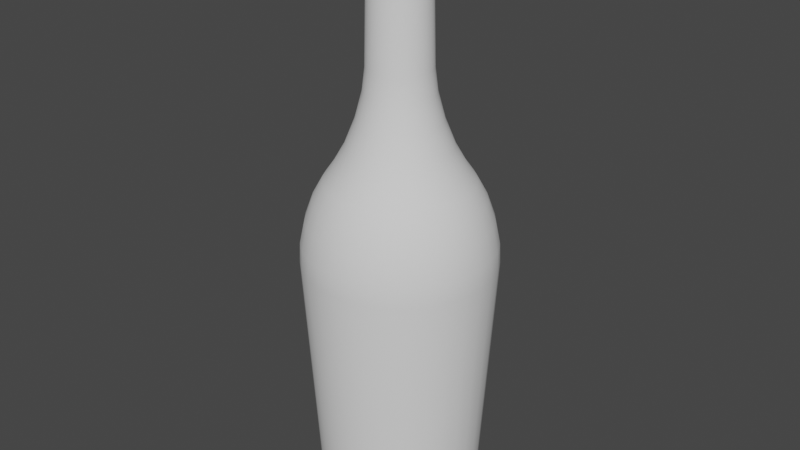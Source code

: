 # Source: glass_bottle.blend  (saved by Blender 3.0.42; exported with 4.5.12 LTS)
import bpy
from mathutils import Matrix  # noqa: F401  (used for matrix-valued properties, if any)

bpy.ops.wm.read_factory_settings(use_empty=True)
scene = bpy.context.scene
scene.name = 'Scene'

# ---- collections
col_collection = bpy.data.collections.new('Collection'); scene.collection.children.link(col_collection)

# ---- node groups
ng_auto_smooth = bpy.data.node_groups.new('Auto Smooth', 'GeometryNodeTree')
_s = ng_auto_smooth.interface.new_socket(name='Geometry', in_out='OUTPUT', socket_type='NodeSocketGeometry')
_s = ng_auto_smooth.interface.new_socket(name='Geometry', in_out='INPUT', socket_type='NodeSocketGeometry')
_s = ng_auto_smooth.interface.new_socket(name='Angle', in_out='INPUT', socket_type='NodeSocketFloat')
_s.subtype = 'ANGLE'
_s.min_value = 0.0
_s.max_value = 3.142
ng_auto_smooth.is_modifier = True
_N = ng_auto_smooth.nodes; _L = ng_auto_smooth.links
n0 = _N.new('NodeGroupOutput'); n0.name = 'Group Output'; n0.location = (480, -100)
n1 = _N.new('NodeGroupInput'); n1.name = 'Group Input'; n1.location = (-420, -300)
n2 = _N.new('NodeGroupInput'); n2.name = 'Group Input.001'; n2.location = (-60, -100)
n3 = _N.new('GeometryNodeSetShadeSmooth'); n3.name = 'Set Shade Smooth'; n3.location = (120, -100)
n3.domain = 'EDGE'
n4 = _N.new('GeometryNodeSetShadeSmooth'); n4.name = 'Set Shade Smooth.001'; n4.location = (300, -100)
n5 = _N.new('GeometryNodeInputMeshEdgeAngle'); n5.name = 'Edge Angle'; n5.location = (-420, -220)
n6 = _N.new('GeometryNodeInputEdgeSmooth'); n6.name = 'Is Edge Smooth'; n6.location = (-60, -160)
n7 = _N.new('GeometryNodeInputShadeSmooth'); n7.name = 'Is Face Smooth'; n7.location = (-240, -340)
n8 = _N.new('FunctionNodeBooleanMath'); n8.name = 'Boolean Math'; n8.location = (-60, -220)
n9 = _N.new('FunctionNodeCompare'); n9.name = 'Compare'; n9.location = (-240, -180)
n9.operation = 'LESS_EQUAL'
_L.new(n5.outputs[0], n9.inputs[0])
_L.new(n4.outputs[0], n0.inputs[0])
_L.new(n1.outputs[1], n9.inputs[1])
_L.new(n9.outputs[0], n8.inputs[0])
_L.new(n7.outputs[0], n8.inputs[1])
_L.new(n2.outputs[0], n3.inputs[0])
_L.new(n6.outputs[0], n3.inputs[1])
_L.new(n3.outputs[0], n4.inputs[0])
_L.new(n8.outputs[0], n3.inputs[2])
n0.is_active_output = True

# ---- world
world_world = bpy.data.worlds.new('World'); scene.world = world_world
world_world.use_nodes = True; world_world.node_tree.nodes.clear()
_N = world_world.node_tree.nodes; _L = world_world.node_tree.links
n0 = _N.new('ShaderNodeOutputWorld'); n0.name = 'World Output'; n0.location = (300, 300)
n1 = _N.new('ShaderNodeBackground'); n1.name = 'Background'; n1.location = (10, 300)
n1.inputs[0].default_value = (0.05088, 0.05088, 0.05088, 1.0)
_L.new(n1.outputs[0], n0.inputs[0])
n0.is_active_output = True
world_world.color = (0.05088, 0.05088, 0.05088)
world_world.use_sun_shadow = False
world_world.sun_shadow_jitter_overblur = 0.0

# ---- meshes
me_cylinder_001 = bpy.data.meshes.new('Cylinder.001')
me_cylinder_001.from_pydata([(2.825, 0.445, -0.3466), (2.825, -0.1941, 6.69), (3.02, 0.4258, -0.3466), (2.895, -0.201, 6.69), (3.207, 0.3689, -0.3466), (2.963, -0.2216, 6.69), (3.38, 0.2765, -0.3466), (3.025, -0.2549, 6.69), (3.532, 0.1521, -0.3466), (3.08, -0.2998, 6.69), (3.656, 0.000575, -0.3466), (3.125, -0.3545, 6.69), (3.748, -0.1723, -0.3466), (3.158, -0.4169, 6.69), (3.805, -0.3599, -0.3466), (3.179, -0.4846, 6.69), (3.825, -0.555, -0.3466), (3.185, -0.555, 6.69), (3.805, -0.7501, -0.3466), (3.179, -0.6254, 6.69), (3.748, -0.9377, -0.3466), (3.158, -0.6931, 6.69), (3.656, -1.111, -0.3466), (3.125, -0.7555, 6.69), (3.532, -1.262, -0.3466), (3.08, -0.8102, 6.69), (3.38, -1.386, -0.3466), (3.025, -0.8551, 6.69), (3.207, -1.479, -0.3466), (2.963, -0.8884, 6.69), (3.02, -1.536, -0.3466), (2.895, -0.909, 6.69), (2.825, -1.555, -0.3466), (2.825, -0.9159, 6.69), (2.63, -1.536, -0.3466), (2.754, -0.909, 6.69), (2.442, -1.479, -0.3466), (2.686, -0.8884, 6.69), (2.269, -1.386, -0.3466), (2.624, -0.8551, 6.69), (2.117, -1.262, -0.3466), (2.569, -0.8102, 6.69), (1.993, -1.111, -0.3466), (2.525, -0.7555, 6.69), (1.901, -0.9377, -0.3466), (2.491, -0.6931, 6.69), (1.844, -0.7501, -0.3466), (2.471, -0.6254, 6.69), (1.825, -0.555, -0.3466), (2.464, -0.555, 6.69), (1.844, -0.3599, -0.3466), (2.471, -0.4846, 6.69), (1.901, -0.1723, -0.3466), (2.491, -0.4169, 6.69), (1.993, 0.0005748, -0.3466), (2.525, -0.3545, 6.69), (2.117, 0.1521, -0.3466), (2.569, -0.2998, 6.69), (2.269, 0.2765, -0.3466), (2.624, -0.2549, 6.69), (2.442, 0.3689, -0.3466), (2.686, -0.2216, 6.69), (2.63, 0.4258, -0.3466), (2.754, -0.201, 6.69), (2.825, -0.09615, 6.831), (2.914, -0.105, 6.831), (3.0, -0.1311, 6.831), (3.08, -0.1735, 6.831), (3.149, -0.2305, 6.831), (3.206, -0.3001, 6.831), (3.249, -0.3794, 6.831), (3.275, -0.4655, 6.831), (3.283, -0.555, 6.831), (3.275, -0.6445, 6.831), (3.249, -0.7306, 6.831), (3.206, -0.8099, 6.831), (3.149, -0.8795, 6.831), (3.08, -0.9365, 6.831), (3.0, -0.9789, 6.831), (2.914, -1.005, 6.831), (2.825, -1.014, 6.831), (2.735, -1.005, 6.831), (2.649, -0.9789, 6.831), (2.57, -0.9365, 6.831), (2.5, -0.8795, 6.831), (2.443, -0.8099, 6.831), (2.401, -0.7306, 6.831), (2.375, -0.6445, 6.831), (2.366, -0.555, 6.831), (2.375, -0.4655, 6.831), (2.401, -0.3794, 6.831), (2.443, -0.3001, 6.831), (2.5, -0.2305, 6.831), (2.57, -0.1735, 6.831), (2.649, -0.1311, 6.831), (2.735, -0.105, 6.831), (2.825, -0.09615, 6.968), (2.914, -0.105, 6.968), (3.0, -0.1311, 6.968), (3.08, -0.1735, 6.968), (3.149, -0.2305, 6.968), (3.206, -0.3001, 6.968), (3.249, -0.3794, 6.968), (3.275, -0.4655, 6.968), (3.283, -0.555, 6.968), (3.275, -0.6445, 6.968), (3.249, -0.7306, 6.968), (3.206, -0.8099, 6.968), (3.149, -0.8795, 6.968), (3.08, -0.9365, 6.968), (3.0, -0.9789, 6.968), (2.914, -1.005, 6.968), (2.825, -1.014, 6.968), (2.735, -1.005, 6.968), (2.649, -0.9789, 6.968), (2.57, -0.9365, 6.968), (2.5, -0.8795, 6.968), (2.443, -0.8099, 6.968), (2.401, -0.7306, 6.968), (2.375, -0.6445, 6.968), (2.366, -0.555, 6.968), (2.375, -0.4655, 6.968), (2.401, -0.3794, 6.968), (2.443, -0.3001, 6.968), (2.5, -0.2305, 6.968), (2.57, -0.1735, 6.968), (2.649, -0.1311, 6.968), (2.735, -0.105, 6.968), (2.883, -0.2597, 6.708), (2.825, -0.2539, 6.708), (2.94, -0.2768, 6.708), (2.992, -0.3046, 6.708), (3.038, -0.3421, 6.708), (3.075, -0.3877, 6.708), (3.103, -0.4398, 6.708), (3.12, -0.4963, 6.708), (3.126, -0.555, 6.708), (3.12, -0.6137, 6.708), (3.103, -0.6702, 6.708), (3.075, -0.7223, 6.708), (3.038, -0.7679, 6.708), (2.992, -0.8054, 6.708), (2.94, -0.8332, 6.708), (2.883, -0.8503, 6.708), (2.825, -0.8561, 6.708), (2.766, -0.8503, 6.708), (2.709, -0.8332, 6.708), (2.657, -0.8054, 6.708), (2.612, -0.7679, 6.708), (2.574, -0.7223, 6.708), (2.546, -0.6702, 6.708), (2.529, -0.6137, 6.708), (2.523, -0.555, 6.708), (2.529, -0.4963, 6.708), (2.546, -0.4398, 6.708), (2.574, -0.3877, 6.708), (2.612, -0.3421, 6.708), (2.657, -0.3046, 6.708), (2.709, -0.2768, 6.708), (2.766, -0.2597, 6.708), (2.902, -0.1636, 6.849), (2.825, -0.1559, 6.849), (2.977, -0.1863, 6.849), (3.046, -0.2232, 6.849), (3.107, -0.2728, 6.849), (3.156, -0.3333, 6.849), (3.193, -0.4023, 6.849), (3.216, -0.4771, 6.849), (3.224, -0.555, 6.849), (3.216, -0.6328, 6.849), (3.193, -0.7077, 6.849), (3.156, -0.7767, 6.849), (3.107, -0.8372, 6.849), (3.046, -0.8868, 6.849), (2.977, -0.9237, 6.849), (2.902, -0.9464, 6.849), (2.825, -0.9541, 6.849), (2.747, -0.9464, 6.849), (2.672, -0.9237, 6.849), (2.603, -0.8868, 6.849), (2.542, -0.8372, 6.849), (2.493, -0.7767, 6.849), (2.456, -0.7077, 6.849), (2.433, -0.6328, 6.849), (2.426, -0.555, 6.849), (2.433, -0.4771, 6.849), (2.456, -0.4023, 6.849), (2.493, -0.3333, 6.849), (2.542, -0.2728, 6.849), (2.603, -0.2232, 6.849), (2.672, -0.1863, 6.849), (2.747, -0.1636, 6.849), (2.902, -0.1663, 6.968), (2.825, -0.1587, 6.968), (2.976, -0.1889, 6.968), (3.045, -0.2255, 6.968), (3.105, -0.2748, 6.968), (3.154, -0.3348, 6.968), (3.191, -0.4033, 6.968), (3.213, -0.4777, 6.968), (3.221, -0.555, 6.968), (3.213, -0.6323, 6.968), (3.191, -0.7067, 6.968), (3.154, -0.7752, 6.968), (3.105, -0.8352, 6.968), (3.045, -0.8845, 6.968), (2.976, -0.9211, 6.968), (2.902, -0.9437, 6.968), (2.825, -0.9513, 6.968), (2.747, -0.9437, 6.968), (2.673, -0.9211, 6.968), (2.604, -0.8845, 6.968), (2.544, -0.8352, 6.968), (2.495, -0.7752, 6.968), (2.458, -0.7067, 6.968), (2.436, -0.6323, 6.968), (2.428, -0.555, 6.968), (2.436, -0.4777, 6.968), (2.458, -0.4033, 6.968), (2.495, -0.3348, 6.968), (2.544, -0.2748, 6.968), (2.604, -0.2255, 6.968), (2.673, -0.1889, 6.968), (2.747, -0.1663, 6.968), (2.825, 0.6392, 2.876), (2.825, 0.3475, 3.912), (2.825, 0.6275, 3.129), (2.825, 0.568, 3.415), (2.825, 0.4696, 3.69), (3.001, 0.3302, 3.912), (3.058, 0.6163, 2.876), (3.024, 0.45, 3.69), (3.044, 0.5464, 3.415), (3.055, 0.6048, 3.129), (3.17, 0.2788, 3.912), (3.282, 0.5483, 2.876), (3.217, 0.3917, 3.69), (3.254, 0.4825, 3.415), (3.277, 0.5375, 3.129), (3.326, 0.1954, 3.912), (3.488, 0.4379, 2.876), (3.394, 0.297, 3.69), (3.448, 0.3787, 3.415), (3.482, 0.4282, 3.129), (3.463, 0.08319, 3.912), (3.669, 0.2894, 2.876), (3.549, 0.1695, 3.69), (3.619, 0.2391, 3.415), (3.661, 0.2812, 3.129), (3.575, -0.05358, 3.912), (3.818, 0.1085, 2.876), (3.677, 0.01427, 3.69), (3.758, 0.06888, 3.415), (3.808, 0.102, 3.129), (3.658, -0.2096, 3.912), (3.928, -0.09799, 2.876), (3.771, -0.1629, 3.69), (3.862, -0.1253, 3.415), (3.917, -0.1025, 3.129), (3.71, -0.3789, 3.912), (3.996, -0.322, 2.876), (3.83, -0.3551, 3.69), (3.926, -0.3359, 3.415), (3.984, -0.3243, 3.129), (3.727, -0.555, 3.912), (4.019, -0.555, 2.876), (3.849, -0.555, 3.69), (3.948, -0.555, 3.415), (4.007, -0.555, 3.129), (3.71, -0.7311, 3.912), (3.996, -0.788, 2.876), (3.83, -0.7549, 3.69), (3.926, -0.7741, 3.415), (3.984, -0.7857, 3.129), (3.658, -0.9004, 3.912), (3.928, -1.012, 2.876), (3.771, -0.9471, 3.69), (3.862, -0.9847, 3.415), (3.917, -1.008, 3.129), (3.575, -1.056, 3.912), (3.818, -1.218, 2.876), (3.677, -1.124, 3.69), (3.758, -1.179, 3.415), (3.808, -1.212, 3.129), (3.463, -1.193, 3.912), (3.669, -1.399, 2.876), (3.549, -1.28, 3.69), (3.619, -1.349, 3.415), (3.661, -1.391, 3.129), (3.326, -1.305, 3.912), (3.488, -1.548, 2.876), (3.394, -1.407, 3.69), (3.448, -1.489, 3.415), (3.482, -1.538, 3.129), (3.17, -1.389, 3.912), (3.282, -1.658, 2.876), (3.217, -1.502, 3.69), (3.254, -1.592, 3.415), (3.277, -1.647, 3.129), (3.001, -1.44, 3.912), (3.058, -1.726, 2.876), (3.024, -1.56, 3.69), (3.044, -1.656, 3.415), (3.055, -1.715, 3.129), (2.825, -1.458, 3.912), (2.825, -1.749, 2.876), (2.825, -1.58, 3.69), (2.825, -1.678, 3.415), (2.825, -1.737, 3.129), (2.649, -1.44, 3.912), (2.592, -1.726, 2.876), (2.625, -1.56, 3.69), (2.606, -1.656, 3.415), (2.594, -1.715, 3.129), (2.479, -1.389, 3.912), (2.368, -1.658, 2.876), (2.432, -1.502, 3.69), (2.395, -1.592, 3.415), (2.372, -1.647, 3.129), (2.323, -1.305, 3.912), (2.161, -1.548, 2.876), (2.255, -1.407, 3.69), (2.201, -1.489, 3.415), (2.168, -1.538, 3.129), (2.186, -1.193, 3.912), (1.98, -1.399, 2.876), (2.1, -1.28, 3.69), (2.031, -1.349, 3.415), (1.988, -1.391, 3.129), (2.074, -1.056, 3.912), (1.832, -1.218, 2.876), (1.973, -1.124, 3.69), (1.891, -1.179, 3.415), (1.841, -1.212, 3.129), (1.991, -0.9004, 3.912), (1.721, -1.012, 2.876), (1.878, -0.9471, 3.69), (1.787, -0.9847, 3.415), (1.732, -1.008, 3.129), (1.939, -0.7311, 3.912), (1.653, -0.788, 2.876), (1.82, -0.7549, 3.69), (1.723, -0.7741, 3.415), (1.665, -0.7857, 3.129), (1.922, -0.555, 3.912), (1.63, -0.555, 2.876), (1.8, -0.555, 3.69), (1.702, -0.555, 3.415), (1.642, -0.555, 3.129), (1.939, -0.3789, 3.912), (1.653, -0.322, 2.876), (1.82, -0.3551, 3.69), (1.723, -0.3359, 3.415), (1.665, -0.3243, 3.129), (1.991, -0.2096, 3.912), (1.721, -0.09799, 2.876), (1.878, -0.1629, 3.69), (1.787, -0.1253, 3.415), (1.732, -0.1025, 3.129), (2.074, -0.05358, 3.912), (1.832, 0.1085, 2.876), (1.973, 0.01427, 3.69), (1.891, 0.06888, 3.415), (1.841, 0.102, 3.129), (2.186, 0.08319, 3.912), (1.98, 0.2894, 2.876), (2.1, 0.1695, 3.69), (2.031, 0.2391, 3.415), (1.988, 0.2812, 3.129), (2.323, 0.1954, 3.912), (2.161, 0.4379, 2.876), (2.255, 0.297, 3.69), (2.201, 0.3787, 3.415), (2.168, 0.4282, 3.129), (2.479, 0.2788, 3.912), (2.368, 0.5483, 2.876), (2.432, 0.3917, 3.69), (2.395, 0.4825, 3.415), (2.372, 0.5375, 3.129), (2.649, 0.3302, 3.912), (2.592, 0.6163, 2.876), (2.625, 0.45, 3.69), (2.606, 0.5464, 3.415), (2.594, 0.6048, 3.129), (2.825, 0.2273, 4.084), (2.825, -0.162, 5.275), (2.825, 0.08289, 4.34), (2.825, -0.04183, 4.656), (2.825, -0.1278, 4.984), (2.901, -0.1696, 5.275), (2.977, 0.2123, 4.084), (2.908, -0.136, 4.984), (2.925, -0.05169, 4.656), (2.949, 0.07063, 4.34), (2.975, -0.1919, 5.275), (3.124, 0.1678, 4.084), (2.988, -0.1603, 4.984), (3.021, -0.08089, 4.656), (3.069, 0.03433, 4.34), (3.043, -0.2282, 5.275), (3.259, 0.09548, 4.084), (3.062, -0.1998, 4.984), (3.11, -0.1283, 4.656), (3.179, -0.02462, 4.34), (3.102, -0.2771, 5.275), (3.378, -0.001808, 4.084), (3.127, -0.2529, 4.984), (3.187, -0.1921, 4.656), (3.276, -0.1039, 4.34), (3.151, -0.3367, 5.275), (3.475, -0.1204, 4.084), (3.18, -0.3177, 4.984), (3.251, -0.2699, 4.656), (3.355, -0.2006, 4.34), (3.188, -0.4046, 5.275), (3.547, -0.2556, 4.084), (3.219, -0.3915, 4.984), (3.299, -0.3586, 4.656), (3.414, -0.3109, 4.34), (3.21, -0.4783, 5.275), (3.592, -0.4024, 4.084), (3.244, -0.4717, 4.984), (3.328, -0.4549, 4.656), (3.45, -0.4306, 4.34), (3.218, -0.555, 5.275), (3.607, -0.555, 4.084), (3.252, -0.555, 4.984), (3.338, -0.555, 4.656), (3.462, -0.555, 4.34), (3.21, -0.6317, 5.275), (3.592, -0.7076, 4.084), (3.244, -0.6383, 4.984), (3.328, -0.6551, 4.656), (3.45, -0.6794, 4.34), (3.188, -0.7054, 5.275), (3.547, -0.8544, 4.084), (3.219, -0.7185, 4.984), (3.299, -0.7514, 4.656), (3.414, -0.7991, 4.34), (3.151, -0.7733, 5.275), (3.475, -0.9896, 4.084), (3.18, -0.7923, 4.984), (3.251, -0.8401, 4.656), (3.355, -0.9094, 4.34), (3.102, -0.8329, 5.275), (3.378, -1.108, 4.084), (3.127, -0.8571, 4.984), (3.187, -0.9179, 4.656), (3.276, -1.006, 4.34), (3.043, -0.8818, 5.275), (3.259, -1.205, 4.084), (3.062, -0.9102, 4.984), (3.11, -0.9817, 4.656), (3.179, -1.085, 4.34), (2.975, -0.9181, 5.275), (3.124, -1.278, 4.084), (2.988, -0.9497, 4.984), (3.021, -1.029, 4.656), (3.069, -1.144, 4.34), (2.901, -0.9404, 5.275), (2.977, -1.322, 4.084), (2.908, -0.974, 4.984), (2.925, -1.058, 4.656), (2.949, -1.181, 4.34), (2.825, -0.948, 5.275), (2.825, -1.337, 4.084), (2.825, -0.9822, 4.984), (2.825, -1.068, 4.656), (2.825, -1.193, 4.34), (2.748, -0.9404, 5.275), (2.672, -1.322, 4.084), (2.741, -0.974, 4.984), (2.724, -1.058, 4.656), (2.7, -1.181, 4.34), (2.674, -0.9181, 5.275), (2.525, -1.278, 4.084), (2.661, -0.9497, 4.984), (2.628, -1.029, 4.656), (2.58, -1.144, 4.34), (2.606, -0.8818, 5.275), (2.39, -1.205, 4.084), (2.587, -0.9102, 4.984), (2.539, -0.9817, 4.656), (2.47, -1.085, 4.34), (2.547, -0.8329, 5.275), (2.271, -1.108, 4.084), (2.523, -0.8571, 4.984), (2.462, -0.9179, 4.656), (2.374, -1.006, 4.34), (2.498, -0.7733, 5.275), (2.174, -0.9896, 4.084), (2.469, -0.7923, 4.984), (2.398, -0.8401, 4.656), (2.294, -0.9094, 4.34), (2.462, -0.7054, 5.275), (2.102, -0.8544, 4.084), (2.43, -0.7185, 4.984), (2.35, -0.7514, 4.656), (2.235, -0.7991, 4.34), (2.439, -0.6317, 5.275), (2.057, -0.7076, 4.084), (2.406, -0.6383, 4.984), (2.321, -0.6551, 4.656), (2.199, -0.6794, 4.34), (2.432, -0.555, 5.275), (2.042, -0.555, 4.084), (2.397, -0.555, 4.984), (2.311, -0.555, 4.656), (2.187, -0.555, 4.34), (2.439, -0.4783, 5.275), (2.057, -0.4024, 4.084), (2.406, -0.4717, 4.984), (2.321, -0.4549, 4.656), (2.199, -0.4306, 4.34), (2.462, -0.4046, 5.275), (2.102, -0.2556, 4.084), (2.43, -0.3915, 4.984), (2.35, -0.3586, 4.656), (2.235, -0.3109, 4.34), (2.498, -0.3367, 5.275), (2.174, -0.1204, 4.084), (2.469, -0.3177, 4.984), (2.398, -0.2699, 4.656), (2.294, -0.2006, 4.34), (2.547, -0.2771, 5.275), (2.271, -0.001808, 4.084), (2.523, -0.2529, 4.984), (2.462, -0.1921, 4.656), (2.374, -0.1039, 4.34), (2.606, -0.2282, 5.275), (2.39, 0.09548, 4.084), (2.587, -0.1998, 4.984), (2.539, -0.1283, 4.656), (2.47, -0.02462, 4.34), (2.674, -0.1919, 5.275), (2.525, 0.1678, 4.084), (2.661, -0.1603, 4.984), (2.628, -0.08089, 4.656), (2.58, 0.03433, 4.34), (2.748, -0.1696, 5.275), (2.672, 0.2123, 4.084), (2.741, -0.136, 4.984), (2.724, -0.05169, 4.656), (2.7, 0.07063, 4.34)], [], [(225, 229, 390, 384), (229, 234, 395, 390), (234, 239, 400, 395), (239, 244, 405, 400), (244, 249, 410, 405), (249, 254, 415, 410), (254, 259, 420, 415), (259, 264, 425, 420), (264, 269, 430, 425), (269, 274, 435, 430), (274, 279, 440, 435), (279, 284, 445, 440), (284, 289, 450, 445), (289, 294, 455, 450), (294, 299, 460, 455), (299, 304, 465, 460), (304, 309, 470, 465), (309, 314, 475, 470), (314, 319, 480, 475), (319, 324, 485, 480), (324, 329, 490, 485), (329, 334, 495, 490), (334, 339, 500, 495), (339, 344, 505, 500), (344, 349, 510, 505), (349, 354, 515, 510), (354, 359, 520, 515), (359, 364, 525, 520), (364, 369, 530, 525), (369, 374, 535, 530), (17, 72, 71, 15), (374, 379, 540, 535), (379, 225, 384, 540), (0, 62, 60, 58, 56, 54, 52, 50, 48, 46, 44, 42, 40, 38, 36, 34, 32, 30, 28, 26, 24, 22, 20, 18, 16, 14, 12, 10, 8, 6, 4, 2), (389, 394, 5, 3), (534, 539, 63, 61), (529, 534, 61, 59), (524, 529, 59, 57), (519, 524, 57, 55), (514, 519, 55, 53), (509, 514, 53, 51), (504, 509, 51, 49), (499, 504, 49, 47), (494, 499, 47, 45), (489, 494, 45, 43), (484, 489, 43, 41), (479, 484, 41, 39), (474, 479, 39, 37), (469, 474, 37, 35), (464, 469, 35, 33), (459, 464, 33, 31), (454, 459, 31, 29), (449, 454, 29, 27), (444, 449, 27, 25), (439, 444, 25, 23), (434, 439, 23, 21), (429, 434, 21, 19), (424, 429, 19, 17), (419, 424, 17, 15), (414, 419, 15, 13), (409, 414, 13, 11), (404, 409, 11, 9), (399, 404, 9, 7), (394, 399, 7, 5), (62, 0, 224, 380), (2, 4, 235, 230), (60, 62, 380, 375), (58, 60, 375, 370), (56, 58, 370, 365), (54, 56, 365, 360), (52, 54, 360, 355), (50, 52, 355, 350), (48, 50, 350, 345), (46, 48, 345, 340), (44, 46, 340, 335), (42, 44, 335, 330), (40, 42, 330, 325), (38, 40, 325, 320), (36, 38, 320, 315), (34, 36, 315, 310), (32, 34, 310, 305), (30, 32, 305, 300), (28, 30, 300, 295), (26, 28, 295, 290), (24, 26, 290, 285), (22, 24, 285, 280), (20, 22, 280, 275), (18, 20, 275, 270), (16, 18, 270, 265), (14, 16, 265, 260), (12, 14, 260, 255), (10, 12, 255, 250), (8, 10, 250, 245), (6, 8, 245, 240), (4, 6, 240, 235), (385, 389, 3, 1), (35, 81, 80, 33), (53, 90, 89, 51), (9, 68, 67, 7), (27, 77, 76, 25), (45, 86, 85, 43), (63, 95, 94, 61), (19, 73, 72, 17), (37, 82, 81, 35), (55, 91, 90, 53), (11, 69, 68, 9), (29, 78, 77, 27), (47, 87, 86, 45), (3, 65, 64, 1), (1, 64, 95, 63), (21, 74, 73, 19), (39, 83, 82, 37), (57, 92, 91, 55), (13, 70, 69, 11), (31, 79, 78, 29), (49, 88, 87, 47), (5, 66, 65, 3), (23, 75, 74, 21), (41, 84, 83, 39), (59, 93, 92, 57), (15, 71, 70, 13), (33, 80, 79, 31), (51, 89, 88, 49), (7, 67, 66, 5), (25, 76, 75, 23), (43, 85, 84, 41), (61, 94, 93, 59), (91, 123, 122, 90), (78, 110, 109, 77), (65, 97, 96, 64), (92, 124, 123, 91), (79, 111, 110, 78), (66, 98, 97, 65), (93, 125, 124, 92), (80, 112, 111, 79), (67, 99, 98, 66), (94, 126, 125, 93), (81, 113, 112, 80), (68, 100, 99, 67), (95, 127, 126, 94), (82, 114, 113, 81), (69, 101, 100, 68), (64, 96, 127, 95), (83, 115, 114, 82), (70, 102, 101, 69), (84, 116, 115, 83), (71, 103, 102, 70), (85, 117, 116, 84), (72, 104, 103, 71), (86, 118, 117, 85), (73, 105, 104, 72), (87, 119, 118, 86), (74, 106, 105, 73), (88, 120, 119, 87), (75, 107, 106, 74), (89, 121, 120, 88), (76, 108, 107, 75), (90, 122, 121, 89), (77, 109, 108, 76), (136, 135, 167, 168), (145, 144, 176, 177), (154, 153, 185, 186), (132, 131, 163, 164), (141, 140, 172, 173), (150, 149, 181, 182), (159, 158, 190, 191), (137, 136, 168, 169), (146, 145, 177, 178), (155, 154, 186, 187), (133, 132, 164, 165), (142, 141, 173, 174), (151, 150, 182, 183), (128, 129, 161, 160), (129, 159, 191, 161), (138, 137, 169, 170), (147, 146, 178, 179), (156, 155, 187, 188), (134, 133, 165, 166), (143, 142, 174, 175), (152, 151, 183, 184), (130, 128, 160, 162), (139, 138, 170, 171), (148, 147, 179, 180), (157, 156, 188, 189), (135, 134, 166, 167), (144, 143, 175, 176), (153, 152, 184, 185), (131, 130, 162, 163), (140, 139, 171, 172), (149, 148, 180, 181), (158, 157, 189, 190), (187, 186, 218, 219), (174, 173, 205, 206), (160, 161, 193, 192), (188, 187, 219, 220), (175, 174, 206, 207), (162, 160, 192, 194), (189, 188, 220, 221), (176, 175, 207, 208), (163, 162, 194, 195), (190, 189, 221, 222), (177, 176, 208, 209), (164, 163, 195, 196), (191, 190, 222, 223), (178, 177, 209, 210), (165, 164, 196, 197), (161, 191, 223, 193), (179, 178, 210, 211), (166, 165, 197, 198), (180, 179, 211, 212), (167, 166, 198, 199), (181, 180, 212, 213), (168, 167, 199, 200), (182, 181, 213, 214), (169, 168, 200, 201), (183, 182, 214, 215), (170, 169, 201, 202), (184, 183, 215, 216), (171, 170, 202, 203), (185, 184, 216, 217), (172, 171, 203, 204), (186, 185, 217, 218), (173, 172, 204, 205), (125, 126, 222, 221), (112, 113, 209, 208), (99, 100, 196, 195), (126, 127, 223, 222), (113, 114, 210, 209), (100, 101, 197, 196), (127, 96, 193, 223), (114, 115, 211, 210), (101, 102, 198, 197), (115, 116, 212, 211), (102, 103, 199, 198), (116, 117, 213, 212), (103, 104, 200, 199), (117, 118, 214, 213), (104, 105, 201, 200), (118, 119, 215, 214), (105, 106, 202, 201), (119, 120, 216, 215), (106, 107, 203, 202), (120, 121, 217, 216), (107, 108, 204, 203), (121, 122, 218, 217), (108, 109, 205, 204), (122, 123, 219, 218), (109, 110, 206, 205), (96, 97, 192, 193), (123, 124, 220, 219), (110, 111, 207, 206), (97, 98, 194, 192), (124, 125, 221, 220), (111, 112, 208, 207), (98, 99, 195, 194), (380, 224, 226, 383), (383, 226, 227, 382), (382, 227, 228, 381), (381, 228, 225, 379), (375, 380, 383, 378), (378, 383, 382, 377), (377, 382, 381, 376), (376, 381, 379, 374), (370, 375, 378, 373), (373, 378, 377, 372), (372, 377, 376, 371), (371, 376, 374, 369), (365, 370, 373, 368), (368, 373, 372, 367), (367, 372, 371, 366), (366, 371, 369, 364), (360, 365, 368, 363), (363, 368, 367, 362), (362, 367, 366, 361), (361, 366, 364, 359), (355, 360, 363, 358), (358, 363, 362, 357), (357, 362, 361, 356), (356, 361, 359, 354), (350, 355, 358, 353), (353, 358, 357, 352), (352, 357, 356, 351), (351, 356, 354, 349), (345, 350, 353, 348), (348, 353, 352, 347), (347, 352, 351, 346), (346, 351, 349, 344), (340, 345, 348, 343), (343, 348, 347, 342), (342, 347, 346, 341), (341, 346, 344, 339), (335, 340, 343, 338), (338, 343, 342, 337), (337, 342, 341, 336), (336, 341, 339, 334), (330, 335, 338, 333), (333, 338, 337, 332), (332, 337, 336, 331), (331, 336, 334, 329), (325, 330, 333, 328), (328, 333, 332, 327), (327, 332, 331, 326), (326, 331, 329, 324), (320, 325, 328, 323), (323, 328, 327, 322), (322, 327, 326, 321), (321, 326, 324, 319), (315, 320, 323, 318), (318, 323, 322, 317), (317, 322, 321, 316), (316, 321, 319, 314), (310, 315, 318, 313), (313, 318, 317, 312), (312, 317, 316, 311), (311, 316, 314, 309), (305, 310, 313, 308), (308, 313, 312, 307), (307, 312, 311, 306), (306, 311, 309, 304), (300, 305, 308, 303), (303, 308, 307, 302), (302, 307, 306, 301), (301, 306, 304, 299), (295, 300, 303, 298), (298, 303, 302, 297), (297, 302, 301, 296), (296, 301, 299, 294), (290, 295, 298, 293), (293, 298, 297, 292), (292, 297, 296, 291), (291, 296, 294, 289), (285, 290, 293, 288), (288, 293, 292, 287), (287, 292, 291, 286), (286, 291, 289, 284), (280, 285, 288, 283), (283, 288, 287, 282), (282, 287, 286, 281), (281, 286, 284, 279), (275, 280, 283, 278), (278, 283, 282, 277), (277, 282, 281, 276), (276, 281, 279, 274), (270, 275, 278, 273), (273, 278, 277, 272), (272, 277, 276, 271), (271, 276, 274, 269), (265, 270, 273, 268), (268, 273, 272, 267), (267, 272, 271, 266), (266, 271, 269, 264), (260, 265, 268, 263), (263, 268, 267, 262), (262, 267, 266, 261), (261, 266, 264, 259), (255, 260, 263, 258), (258, 263, 262, 257), (257, 262, 261, 256), (256, 261, 259, 254), (250, 255, 258, 253), (253, 258, 257, 252), (252, 257, 256, 251), (251, 256, 254, 249), (245, 250, 253, 248), (248, 253, 252, 247), (247, 252, 251, 246), (246, 251, 249, 244), (240, 245, 248, 243), (243, 248, 247, 242), (242, 247, 246, 241), (241, 246, 244, 239), (235, 240, 243, 238), (238, 243, 242, 237), (237, 242, 241, 236), (236, 241, 239, 234), (230, 235, 238, 233), (233, 238, 237, 232), (232, 237, 236, 231), (231, 236, 234, 229), (224, 230, 233, 226), (226, 233, 232, 227), (227, 232, 231, 228), (228, 231, 229, 225), (0, 2, 230, 224), (540, 384, 386, 543), (543, 386, 387, 542), (542, 387, 388, 541), (541, 388, 385, 539), (535, 540, 543, 538), (538, 543, 542, 537), (537, 542, 541, 536), (536, 541, 539, 534), (530, 535, 538, 533), (533, 538, 537, 532), (532, 537, 536, 531), (531, 536, 534, 529), (525, 530, 533, 528), (528, 533, 532, 527), (527, 532, 531, 526), (526, 531, 529, 524), (520, 525, 528, 523), (523, 528, 527, 522), (522, 527, 526, 521), (521, 526, 524, 519), (515, 520, 523, 518), (518, 523, 522, 517), (517, 522, 521, 516), (516, 521, 519, 514), (510, 515, 518, 513), (513, 518, 517, 512), (512, 517, 516, 511), (511, 516, 514, 509), (505, 510, 513, 508), (508, 513, 512, 507), (507, 512, 511, 506), (506, 511, 509, 504), (500, 505, 508, 503), (503, 508, 507, 502), (502, 507, 506, 501), (501, 506, 504, 499), (495, 500, 503, 498), (498, 503, 502, 497), (497, 502, 501, 496), (496, 501, 499, 494), (490, 495, 498, 493), (493, 498, 497, 492), (492, 497, 496, 491), (491, 496, 494, 489), (485, 490, 493, 488), (488, 493, 492, 487), (487, 492, 491, 486), (486, 491, 489, 484), (480, 485, 488, 483), (483, 488, 487, 482), (482, 487, 486, 481), (481, 486, 484, 479), (475, 480, 483, 478), (478, 483, 482, 477), (477, 482, 481, 476), (476, 481, 479, 474), (470, 475, 478, 473), (473, 478, 477, 472), (472, 477, 476, 471), (471, 476, 474, 469), (465, 470, 473, 468), (468, 473, 472, 467), (467, 472, 471, 466), (466, 471, 469, 464), (460, 465, 468, 463), (463, 468, 467, 462), (462, 467, 466, 461), (461, 466, 464, 459), (455, 460, 463, 458), (458, 463, 462, 457), (457, 462, 461, 456), (456, 461, 459, 454), (450, 455, 458, 453), (453, 458, 457, 452), (452, 457, 456, 451), (451, 456, 454, 449), (445, 450, 453, 448), (448, 453, 452, 447), (447, 452, 451, 446), (446, 451, 449, 444), (440, 445, 448, 443), (443, 448, 447, 442), (442, 447, 446, 441), (441, 446, 444, 439), (435, 440, 443, 438), (438, 443, 442, 437), (437, 442, 441, 436), (436, 441, 439, 434), (430, 435, 438, 433), (433, 438, 437, 432), (432, 437, 436, 431), (431, 436, 434, 429), (425, 430, 433, 428), (428, 433, 432, 427), (427, 432, 431, 426), (426, 431, 429, 424), (420, 425, 428, 423), (423, 428, 427, 422), (422, 427, 426, 421), (421, 426, 424, 419), (415, 420, 423, 418), (418, 423, 422, 417), (417, 422, 421, 416), (416, 421, 419, 414), (410, 415, 418, 413), (413, 418, 417, 412), (412, 417, 416, 411), (411, 416, 414, 409), (405, 410, 413, 408), (408, 413, 412, 407), (407, 412, 411, 406), (406, 411, 409, 404), (400, 405, 408, 403), (403, 408, 407, 402), (402, 407, 406, 401), (401, 406, 404, 399), (395, 400, 403, 398), (398, 403, 402, 397), (397, 402, 401, 396), (396, 401, 399, 394), (390, 395, 398, 393), (393, 398, 397, 392), (392, 397, 396, 391), (391, 396, 394, 389), (384, 390, 393, 386), (386, 393, 392, 387), (387, 392, 391, 388), (388, 391, 389, 385), (539, 385, 1, 63)])
me_cylinder_001.polygons.foreach_set('use_smooth', [True] * 513)
_uv = me_cylinder_001.uv_layers.new(name='UVMap')
_uv.uv.foreach_set('vector', [1.0, 0.8287, 0.9688, 0.8287, 0.9688, 0.8417, 1.0, 0.8417, 0.9688, 0.8287, 0.9375, 0.8287, 0.9375, 0.8417, 0.9688, 0.8417, 0.9375, 0.8287, 0.9062, 0.8287, 0.9062, 0.8417, 0.9375, 0.8417, 0.9062, 0.8287, 0.875, 0.8287, 0.875, 0.8417, 0.9062, 0.8417, 0.875, 0.8287, 0.8438, 0.8287, 0.8438, 0.8417, 0.875, 0.8417, 0.8438, 0.8287, 0.8125, 0.8287, 0.8125, 0.8417, 0.8438, 0.8417, 0.8125, 0.8287, 0.7812, 0.8287, 0.7812, 0.8417, 0.8125, 0.8417, 0.7812, 0.8287, 0.75, 0.8287, 0.75, 0.8417, 0.7812, 0.8417, 0.75, 0.8287, 0.7188, 0.8287, 0.7188, 0.8417, 0.75, 0.8417, 0.7188, 0.8287, 0.6875, 0.8287, 0.6875, 0.8417, 0.7188, 0.8417, 0.6875, 0.8287, 0.6562, 0.8287, 0.6562, 0.8417, 0.6875, 0.8417, 0.6562, 0.8287, 0.625, 0.8287, 0.625, 0.8417, 0.6562, 0.8417, 0.625, 0.8287, 0.5938, 0.8287, 0.5938, 0.8417, 0.625, 0.8417, 0.5938, 0.8287, 0.5625, 0.8287, 0.5625, 0.8417, 0.5938, 0.8417, 0.5625, 0.8287, 0.5312, 0.8287, 0.5312, 0.8417, 0.5625, 0.8417, 0.5312, 0.8287, 0.5, 0.8287, 0.5, 0.8417, 0.5312, 0.8417, 0.5, 0.8287, 0.4688, 0.8287, 0.4688, 0.8417, 0.5, 0.8417, 0.4688, 0.8287, 0.4375, 0.8287, 0.4375, 0.8417, 0.4688, 0.8417, 0.4375, 0.8287, 0.4062, 0.8287, 0.4062, 0.8417, 0.4375, 0.8417, 0.4062, 0.8287, 0.375, 0.8287, 0.375, 0.8417, 0.4062, 0.8417, 0.375, 0.8287, 0.3438, 0.8287, 0.3438, 0.8417, 0.375, 0.8417, 0.3438, 0.8287, 0.3125, 0.8287, 0.3125, 0.8417, 0.3438, 0.8417, 0.3125, 0.8287, 0.2812, 0.8287, 0.2812, 0.8417, 0.3125, 0.8417, 0.2812, 0.8287, 0.25, 0.8287, 0.25, 0.8417, 0.2812, 0.8417, 0.25, 0.8287, 0.2188, 0.8287, 0.2188, 0.8417, 0.25, 0.8417, 0.2188, 0.8287, 0.1875, 0.8287, 0.1875, 0.8417, 0.2188, 0.8417, 0.1875, 0.8287, 0.1562, 0.8287, 0.1562, 0.8417, 0.1875, 0.8417, 0.1562, 0.8287, 0.125, 0.8287, 0.125, 0.8417, 0.1562, 0.8417, 0.125, 0.8287, 0.09375, 0.8287, 0.09375, 0.8417, 0.125, 0.8417, 0.09375, 0.8287, 0.0625, 0.8287, 0.0625, 0.8417, 0.09375, 0.8417, 0.75, 1.0, 0.75, 1.0, 0.7812, 1.0, 0.7812, 1.0, 0.0625, 0.8287, 0.03125, 0.8287, 0.03125, 0.8417, 0.0625, 0.8417, 0.03125, 0.8287, 0.0, 0.8287, 0.0, 0.8417, 0.03125, 0.8417, 0.75, 0.49, 0.7032, 0.4854, 0.6582, 0.4717, 0.6167, 0.4496, 0.5803, 0.4197, 0.5504, 0.3833, 0.5283, 0.3418, 0.5146, 0.2968, 0.51, 0.25, 0.5146, 0.2032, 0.5283, 0.1582, 0.5504, 0.1167, 0.5803, 0.08029, 0.6167, 0.05045, 0.6582, 0.02827, 0.7032, 0.01461, 0.75, 0.01, 0.7968, 0.01461, 0.8418, 0.02827, 0.8833, 0.05045, 0.9197, 0.08029, 0.9496, 0.1167, 0.9717, 0.1582, 0.9854, 0.2032, 0.99, 0.25, 0.9854, 0.2968, 0.9717, 0.3418, 0.9496, 0.3833, 0.9197, 0.4197, 0.8833, 0.4496, 0.8418, 0.4717, 0.7968, 0.4854, 0.9688, 0.9195, 0.9375, 0.9195, 0.9375, 1.0, 0.9688, 1.0, 0.0625, 0.9195, 0.03125, 0.9195, 0.03125, 1.0, 0.0625, 1.0, 0.09375, 0.9195, 0.0625, 0.9195, 0.0625, 1.0, 0.09375, 1.0, 0.125, 0.9195, 0.09375, 0.9195, 0.09375, 1.0, 0.125, 1.0, 0.1563, 0.9195, 0.125, 0.9195, 0.125, 1.0, 0.1562, 1.0, 0.1875, 0.9195, 0.1563, 0.9195, 0.1562, 1.0, 0.1875, 1.0, 0.2188, 0.9195, 0.1875, 0.9195, 0.1875, 1.0, 0.2188, 1.0, 0.25, 0.9195, 0.2188, 0.9195, 0.2188, 1.0, 0.25, 1.0, 0.2812, 0.9195, 0.25, 0.9195, 0.25, 1.0, 0.2812, 1.0, 0.3125, 0.9195, 0.2812, 0.9195, 0.2812, 1.0, 0.3125, 1.0, 0.3438, 0.9195, 0.3125, 0.9195, 0.3125, 1.0, 0.3438, 1.0, 0.375, 0.9195, 0.3438, 0.9195, 0.3438, 1.0, 0.375, 1.0, 0.4062, 0.9195, 0.375, 0.9195, 0.375, 1.0, 0.4062, 1.0, 0.4375, 0.9195, 0.4062, 0.9195, 0.4062, 1.0, 0.4375, 1.0, 0.4688, 0.9195, 0.4375, 0.9195, 0.4375, 1.0, 0.4688, 1.0, 0.5, 0.9195, 0.4688, 0.9195, 0.4688, 1.0, 0.5, 1.0, 0.5312, 0.9195, 0.5, 0.9195, 0.5, 1.0, 0.5312, 1.0, 0.5625, 0.9195, 0.5312, 0.9195, 0.5312, 1.0, 0.5625, 1.0, 0.5938, 0.9195, 0.5625, 0.9195, 0.5625, 1.0, 0.5938, 1.0, 0.625, 0.9195, 0.5938, 0.9195, 0.5938, 1.0, 0.625, 1.0, 0.6562, 0.9195, 0.625, 0.9195, 0.625, 1.0, 0.6562, 1.0, 0.6875, 0.9195, 0.6562, 0.9195, 0.6562, 1.0, 0.6875, 1.0, 0.7188, 0.9195, 0.6875, 0.9195, 0.6875, 1.0, 0.7188, 1.0, 0.75, 0.9195, 0.7188, 0.9195, 0.7188, 1.0, 0.75, 1.0, 0.7812, 0.9195, 0.75, 0.9195, 0.75, 1.0, 0.7812, 1.0, 0.8125, 0.9195, 0.7812, 0.9195, 0.7812, 1.0, 0.8125, 1.0, 0.8438, 0.9195, 0.8125, 0.9195, 0.8125, 1.0, 0.8438, 1.0, 0.875, 0.9195, 0.8438, 0.9195, 0.8438, 1.0, 0.875, 1.0, 0.9062, 0.9195, 0.875, 0.9195, 0.875, 1.0, 0.9062, 1.0, 0.9375, 0.9195, 0.9062, 0.9195, 0.9062, 1.0, 0.9375, 1.0, 0.03125, 0.5, 0.0, 0.5, 0.0, 0.7493, 0.03125, 0.7493, 0.9688, 0.5, 0.9375, 0.5, 0.9375, 0.7493, 0.9688, 0.7493, 0.0625, 0.5, 0.03125, 0.5, 0.03125, 0.7493, 0.0625, 0.7493, 0.09375, 0.5, 0.0625, 0.5, 0.0625, 0.7493, 0.09375, 0.7493, 0.125, 0.5, 0.09375, 0.5, 0.09375, 0.7493, 0.125, 0.7493, 0.1562, 0.5, 0.125, 0.5, 0.125, 0.7493, 0.1562, 0.7493, 0.1875, 0.5, 0.1562, 0.5, 0.1562, 0.7493, 0.1875, 0.7493, 0.2188, 0.5, 0.1875, 0.5, 0.1875, 0.7493, 0.2188, 0.7493, 0.25, 0.5, 0.2188, 0.5, 0.2188, 0.7493, 0.25, 0.7493, 0.2812, 0.5, 0.25, 0.5, 0.25, 0.7493, 0.2812, 0.7493, 0.3125, 0.5, 0.2812, 0.5, 0.2812, 0.7493, 0.3125, 0.7493, 0.3438, 0.5, 0.3125, 0.5, 0.3125, 0.7493, 0.3437, 0.7493, 0.375, 0.5, 0.3438, 0.5, 0.3438, 0.7493, 0.375, 0.7493, 0.4062, 0.5, 0.375, 0.5, 0.375, 0.7493, 0.4062, 0.7493, 0.4375, 0.5, 0.4062, 0.5, 0.4062, 0.7493, 0.4375, 0.7493, 0.4688, 0.5, 0.4375, 0.5, 0.4375, 0.7493, 0.4688, 0.7493, 0.5, 0.5, 0.4688, 0.5, 0.4688, 0.7493, 0.5, 0.7493, 0.5312, 0.5, 0.5, 0.5, 0.5, 0.7493, 0.5312, 0.7493, 0.5625, 0.5, 0.5312, 0.5, 0.5312, 0.7493, 0.5625, 0.7493, 0.5938, 0.5, 0.5625, 0.5, 0.5625, 0.7493, 0.5938, 0.7493, 0.625, 0.5, 0.5938, 0.5, 0.5938, 0.7493, 0.625, 0.7493, 0.6562, 0.5, 0.625, 0.5, 0.625, 0.7493, 0.6562, 0.7493, 0.6875, 0.5, 0.6562, 0.5, 0.6562, 0.7493, 0.6875, 0.7493, 0.7188, 0.5, 0.6875, 0.5, 0.6875, 0.7493, 0.7188, 0.7493, 0.75, 0.5, 0.7188, 0.5, 0.7188, 0.7493, 0.75, 0.7493, 0.7812, 0.5, 0.75, 0.5, 0.75, 0.7493, 0.7812, 0.7493, 0.8125, 0.5, 0.7812, 0.5, 0.7812, 0.7493, 0.8125, 0.7493, 0.8438, 0.5, 0.8125, 0.5, 0.8125, 0.7493, 0.8438, 0.7493, 0.875, 0.5, 0.8438, 0.5, 0.8438, 0.7493, 0.875, 0.7493, 0.9062, 0.5, 0.875, 0.5, 0.875, 0.7493, 0.9062, 0.7493, 0.9375, 0.5, 0.9062, 0.5, 0.9062, 0.7493, 0.9375, 0.7493, 1.0, 0.9195, 0.9688, 0.9195, 0.9688, 1.0, 1.0, 1.0, 0.4688, 1.0, 0.4688, 1.0, 0.5, 1.0, 0.5, 1.0, 0.1875, 1.0, 0.1875, 1.0, 0.2188, 1.0, 0.2188, 1.0, 0.875, 1.0, 0.875, 1.0, 0.9062, 1.0, 0.9062, 1.0, 0.5938, 1.0, 0.5938, 1.0, 0.625, 1.0, 0.625, 1.0, 0.3125, 1.0, 0.3125, 1.0, 0.3438, 1.0, 0.3438, 1.0, 0.03125, 1.0, 0.03125, 1.0, 0.0625, 1.0, 0.0625, 1.0, 0.7188, 1.0, 0.7188, 1.0, 0.75, 1.0, 0.75, 1.0, 0.4375, 1.0, 0.4375, 1.0, 0.4688, 1.0, 0.4688, 1.0, 0.1562, 1.0, 0.1562, 1.0, 0.1875, 1.0, 0.1875, 1.0, 0.8438, 1.0, 0.8438, 1.0, 0.875, 1.0, 0.875, 1.0, 0.5625, 1.0, 0.5625, 1.0, 0.5938, 1.0, 0.5938, 1.0, 0.2812, 1.0, 0.2812, 1.0, 0.3125, 1.0, 0.3125, 1.0, 0.9688, 1.0, 0.9688, 1.0, 1.0, 1.0, 1.0, 1.0, 0.0, 1.0, 0.0, 1.0, 0.03125, 1.0, 0.03125, 1.0, 0.6875, 1.0, 0.6875, 1.0, 0.7188, 1.0, 0.7188, 1.0, 0.4062, 1.0, 0.4062, 1.0, 0.4375, 1.0, 0.4375, 1.0, 0.125, 1.0, 0.125, 1.0, 0.1562, 1.0, 0.1562, 1.0, 0.8125, 1.0, 0.8125, 1.0, 0.8438, 1.0, 0.8438, 1.0, 0.5312, 1.0, 0.5312, 1.0, 0.5625, 1.0, 0.5625, 1.0, 0.25, 1.0, 0.25, 1.0, 0.2812, 1.0, 0.2812, 1.0, 0.9375, 1.0, 0.9375, 1.0, 0.9688, 1.0, 0.9688, 1.0, 0.6562, 1.0, 0.6562, 1.0, 0.6875, 1.0, 0.6875, 1.0, 0.375, 1.0, 0.375, 1.0, 0.4062, 1.0, 0.4062, 1.0, 0.09375, 1.0, 0.09375, 1.0, 0.125, 1.0, 0.125, 1.0, 0.7812, 1.0, 0.7812, 1.0, 0.8125, 1.0, 0.8125, 1.0, 0.5, 1.0, 0.5, 1.0, 0.5312, 1.0, 0.5312, 1.0, 0.2188, 1.0, 0.2188, 1.0, 0.25, 1.0, 0.25, 1.0, 0.9062, 1.0, 0.9062, 1.0, 0.9375, 1.0, 0.9375, 1.0, 0.625, 1.0, 0.625, 1.0, 0.6562, 1.0, 0.6562, 1.0, 0.3438, 1.0, 0.3438, 1.0, 0.375, 1.0, 0.375, 1.0, 0.0625, 1.0, 0.0625, 1.0, 0.09375, 1.0, 0.09375, 1.0, 0.1562, 1.0, 0.1562, 1.0, 0.1875, 1.0, 0.1875, 1.0, 0.5625, 1.0, 0.5625, 1.0, 0.5938, 1.0, 0.5938, 1.0, 0.9688, 1.0, 0.9688, 1.0, 1.0, 1.0, 1.0, 1.0, 0.125, 1.0, 0.125, 1.0, 0.1562, 1.0, 0.1562, 1.0, 0.5312, 1.0, 0.5312, 1.0, 0.5625, 1.0, 0.5625, 1.0, 0.9375, 1.0, 0.9375, 1.0, 0.9688, 1.0, 0.9688, 1.0, 0.09375, 1.0, 0.09375, 1.0, 0.125, 1.0, 0.125, 1.0, 0.5, 1.0, 0.5, 1.0, 0.5312, 1.0, 0.5312, 1.0, 0.9062, 1.0, 0.9062, 1.0, 0.9375, 1.0, 0.9375, 1.0, 0.0625, 1.0, 0.0625, 1.0, 0.09375, 1.0, 0.09375, 1.0, 0.4688, 1.0, 0.4688, 1.0, 0.5, 1.0, 0.5, 1.0, 0.875, 1.0, 0.875, 1.0, 0.9062, 1.0, 0.9062, 1.0, 0.03125, 1.0, 0.03125, 1.0, 0.0625, 1.0, 0.0625, 1.0, 0.4375, 1.0, 0.4375, 1.0, 0.4688, 1.0, 0.4688, 1.0, 0.8438, 1.0, 0.8438, 1.0, 0.875, 1.0, 0.875, 1.0, 0.0, 1.0, 0.0, 1.0, 0.03125, 1.0, 0.03125, 1.0, 0.4062, 1.0, 0.4062, 1.0, 0.4375, 1.0, 0.4375, 1.0, 0.8125, 1.0, 0.8125, 1.0, 0.8438, 1.0, 0.8438, 1.0, 0.375, 1.0, 0.375, 1.0, 0.4062, 1.0, 0.4062, 1.0, 0.7812, 1.0, 0.7812, 1.0, 0.8125, 1.0, 0.8125, 1.0, 0.3438, 1.0, 0.3438, 1.0, 0.375, 1.0, 0.375, 1.0, 0.75, 1.0, 0.75, 1.0, 0.7812, 1.0, 0.7812, 1.0, 0.3125, 1.0, 0.3125, 1.0, 0.3438, 1.0, 0.3438, 1.0, 0.7188, 1.0, 0.7188, 1.0, 0.75, 1.0, 0.75, 1.0, 0.2812, 1.0, 0.2812, 1.0, 0.3125, 1.0, 0.3125, 1.0, 0.6875, 1.0, 0.6875, 1.0, 0.7188, 1.0, 0.7188, 1.0, 0.25, 1.0, 0.25, 1.0, 0.2812, 1.0, 0.2812, 1.0, 0.6562, 1.0, 0.6562, 1.0, 0.6875, 1.0, 0.6875, 1.0, 0.2188, 1.0, 0.2188, 1.0, 0.25, 1.0, 0.25, 1.0, 0.625, 1.0, 0.625, 1.0, 0.6562, 1.0, 0.6562, 1.0, 0.1875, 1.0, 0.1875, 1.0, 0.2188, 1.0, 0.2188, 1.0, 0.5938, 1.0, 0.5938, 1.0, 0.625, 1.0, 0.625, 1.0, 0.75, 1.0, 0.7812, 1.0, 0.7812, 1.0, 0.75, 1.0, 0.4688, 1.0, 0.5, 1.0, 0.5, 1.0, 0.4688, 1.0, 0.1875, 1.0, 0.2188, 1.0, 0.2188, 1.0, 0.1875, 1.0, 0.875, 1.0, 0.9062, 1.0, 0.9062, 1.0, 0.875, 1.0, 0.5938, 1.0, 0.625, 1.0, 0.625, 1.0, 0.5938, 1.0, 0.3125, 1.0, 0.3438, 1.0, 0.3438, 1.0, 0.3125, 1.0, 0.03125, 1.0, 0.0625, 1.0, 0.0625, 1.0, 0.03125, 1.0, 0.7188, 1.0, 0.75, 1.0, 0.75, 1.0, 0.7188, 1.0, 0.4375, 1.0, 0.4688, 1.0, 0.4688, 1.0, 0.4375, 1.0, 0.1562, 1.0, 0.1875, 1.0, 0.1875, 1.0, 0.1562, 1.0, 0.8438, 1.0, 0.875, 1.0, 0.875, 1.0, 0.8438, 1.0, 0.5625, 1.0, 0.5938, 1.0, 0.5938, 1.0, 0.5625, 1.0, 0.2812, 1.0, 0.3125, 1.0, 0.3125, 1.0, 0.2812, 1.0, 0.9688, 1.0, 1.0, 1.0, 1.0, 1.0, 0.9688, 1.0, 0.0, 1.0, 0.03125, 1.0, 0.03125, 1.0, 0.0, 1.0, 0.6875, 1.0, 0.7188, 1.0, 0.7188, 1.0, 0.6875, 1.0, 0.4062, 1.0, 0.4375, 1.0, 0.4375, 1.0, 0.4062, 1.0, 0.125, 1.0, 0.1562, 1.0, 0.1562, 1.0, 0.125, 1.0, 0.8125, 1.0, 0.8438, 1.0, 0.8438, 1.0, 0.8125, 1.0, 0.5312, 1.0, 0.5625, 1.0, 0.5625, 1.0, 0.5312, 1.0, 0.25, 1.0, 0.2812, 1.0, 0.2812, 1.0, 0.25, 1.0, 0.9375, 1.0, 0.9688, 1.0, 0.9688, 1.0, 0.9375, 1.0, 0.6562, 1.0, 0.6875, 1.0, 0.6875, 1.0, 0.6562, 1.0, 0.375, 1.0, 0.4062, 1.0, 0.4062, 1.0, 0.375, 1.0, 0.09375, 1.0, 0.125, 1.0, 0.125, 1.0, 0.09375, 1.0, 0.7812, 1.0, 0.8125, 1.0, 0.8125, 1.0, 0.7812, 1.0, 0.5, 1.0, 0.5312, 1.0, 0.5312, 1.0, 0.5, 1.0, 0.2188, 1.0, 0.25, 1.0, 0.25, 1.0, 0.2188, 1.0, 0.9062, 1.0, 0.9375, 1.0, 0.9375, 1.0, 0.9062, 1.0, 0.625, 1.0, 0.6562, 1.0, 0.6562, 1.0, 0.625, 1.0, 0.3438, 1.0, 0.375, 1.0, 0.375, 1.0, 0.3438, 1.0, 0.0625, 1.0, 0.09375, 1.0, 0.09375, 1.0, 0.0625, 1.0, 0.1562, 1.0, 0.1875, 1.0, 0.1875, 1.0, 0.1562, 1.0, 0.5625, 1.0, 0.5938, 1.0, 0.5938, 1.0, 0.5625, 1.0, 0.9688, 1.0, 1.0, 1.0, 1.0, 1.0, 0.9688, 1.0, 0.125, 1.0, 0.1562, 1.0, 0.1562, 1.0, 0.125, 1.0, 0.5312, 1.0, 0.5625, 1.0, 0.5625, 1.0, 0.5312, 1.0, 0.9375, 1.0, 0.9688, 1.0, 0.9688, 1.0, 0.9375, 1.0, 0.09375, 1.0, 0.125, 1.0, 0.125, 1.0, 0.09375, 1.0, 0.5, 1.0, 0.5312, 1.0, 0.5312, 1.0, 0.5, 1.0, 0.9062, 1.0, 0.9375, 1.0, 0.9375, 1.0, 0.9062, 1.0, 0.0625, 1.0, 0.09375, 1.0, 0.09375, 1.0, 0.0625, 1.0, 0.4688, 1.0, 0.5, 1.0, 0.5, 1.0, 0.4688, 1.0, 0.875, 1.0, 0.9062, 1.0, 0.9062, 1.0, 0.875, 1.0, 0.03125, 1.0, 0.0625, 1.0, 0.0625, 1.0, 0.03125, 1.0, 0.4375, 1.0, 0.4688, 1.0, 0.4688, 1.0, 0.4375, 1.0, 0.8438, 1.0, 0.875, 1.0, 0.875, 1.0, 0.8438, 1.0, 0.0, 1.0, 0.03125, 1.0, 0.03125, 1.0, 0.0, 1.0, 0.4062, 1.0, 0.4375, 1.0, 0.4375, 1.0, 0.4062, 1.0, 0.8125, 1.0, 0.8438, 1.0, 0.8438, 1.0, 0.8125, 1.0, 0.375, 1.0, 0.4062, 1.0, 0.4062, 1.0, 0.375, 1.0, 0.7812, 1.0, 0.8125, 1.0, 0.8125, 1.0, 0.7812, 1.0, 0.3438, 1.0, 0.375, 1.0, 0.375, 1.0, 0.3438, 1.0, 0.75, 1.0, 0.7812, 1.0, 0.7812, 1.0, 0.75, 1.0, 0.3125, 1.0, 0.3438, 1.0, 0.3438, 1.0, 0.3125, 1.0, 0.7188, 1.0, 0.75, 1.0, 0.75, 1.0, 0.7188, 1.0, 0.2812, 1.0, 0.3125, 1.0, 0.3125, 1.0, 0.2812, 1.0, 0.6875, 1.0, 0.7188, 1.0, 0.7188, 1.0, 0.6875, 1.0, 0.25, 1.0, 0.2812, 1.0, 0.2812, 1.0, 0.25, 1.0, 0.6562, 1.0, 0.6875, 1.0, 0.6875, 1.0, 0.6562, 1.0, 0.2188, 1.0, 0.25, 1.0, 0.25, 1.0, 0.2188, 1.0, 0.625, 1.0, 0.6562, 1.0, 0.6562, 1.0, 0.625, 1.0, 0.1875, 1.0, 0.2188, 1.0, 0.2188, 1.0, 0.1875, 1.0, 0.5938, 1.0, 0.625, 1.0, 0.625, 1.0, 0.5938, 1.0, 0.09375, 1.0, 0.0625, 1.0, 0.0625, 1.0, 0.09375, 1.0, 0.5, 1.0, 0.4688, 1.0, 0.4688, 1.0, 0.5, 1.0, 0.9062, 1.0, 0.875, 1.0, 0.875, 1.0, 0.9062, 1.0, 0.0625, 1.0, 0.03125, 1.0, 0.03125, 1.0, 0.0625, 1.0, 0.4688, 1.0, 0.4375, 1.0, 0.4375, 1.0, 0.4688, 1.0, 0.875, 1.0, 0.8438, 1.0, 0.8438, 1.0, 0.875, 1.0, 0.03125, 1.0, 0.0, 1.0, 0.0, 1.0, 0.03125, 1.0, 0.4375, 1.0, 0.4062, 1.0, 0.4062, 1.0, 0.4375, 1.0, 0.8438, 1.0, 0.8125, 1.0, 0.8125, 1.0, 0.8438, 1.0, 0.4062, 1.0, 0.375, 1.0, 0.375, 1.0, 0.4062, 1.0, 0.8125, 1.0, 0.7812, 1.0, 0.7812, 1.0, 0.8125, 1.0, 0.375, 1.0, 0.3438, 1.0, 0.3438, 1.0, 0.375, 1.0, 0.7812, 1.0, 0.75, 1.0, 0.75, 1.0, 0.7812, 1.0, 0.3438, 1.0, 0.3125, 1.0, 0.3125, 1.0, 0.3438, 1.0, 0.75, 1.0, 0.7188, 1.0, 0.7188, 1.0, 0.75, 1.0, 0.3125, 1.0, 0.2812, 1.0, 0.2812, 1.0, 0.3125, 1.0, 0.7188, 1.0, 0.6875, 1.0, 0.6875, 1.0, 0.7188, 1.0, 0.2812, 1.0, 0.25, 1.0, 0.25, 1.0, 0.2812, 1.0, 0.6875, 1.0, 0.6562, 1.0, 0.6562, 1.0, 0.6875, 1.0, 0.25, 1.0, 0.2188, 1.0, 0.2188, 1.0, 0.25, 1.0, 0.6562, 1.0, 0.625, 1.0, 0.625, 1.0, 0.6562, 1.0, 0.2188, 1.0, 0.1875, 1.0, 0.1875, 1.0, 0.2188, 1.0, 0.625, 1.0, 0.5938, 1.0, 0.5938, 1.0, 0.625, 1.0, 0.1875, 1.0, 0.1562, 1.0, 0.1562, 1.0, 0.1875, 1.0, 0.5938, 1.0, 0.5625, 1.0, 0.5625, 1.0, 0.5938, 1.0, 1.0, 1.0, 0.9688, 1.0, 0.9688, 1.0, 1.0, 1.0, 0.1562, 1.0, 0.125, 1.0, 0.125, 1.0, 0.1562, 1.0, 0.5625, 1.0, 0.5312, 1.0, 0.5312, 1.0, 0.5625, 1.0, 0.9688, 1.0, 0.9375, 1.0, 0.9375, 1.0, 0.9688, 1.0, 0.125, 1.0, 0.09375, 1.0, 0.09375, 1.0, 0.125, 1.0, 0.5312, 1.0, 0.5, 1.0, 0.5, 1.0, 0.5312, 1.0, 0.9375, 1.0, 0.9062, 1.0, 0.9062, 1.0, 0.9375, 1.0, 0.03125, 0.7493, 0.0, 0.7493, 0.0003476, 0.7688, 0.03125, 0.7688, 0.03125, 0.7688, 0.0003476, 0.7688, 0.001342, 0.7933, 0.03125, 0.7933, 0.03125, 0.7933, 0.001342, 0.7933, 0.0003336, 0.813, 0.03125, 0.813, 0.03125, 0.813, 0.0003336, 0.813, 0.0, 0.8287, 0.03125, 0.8287, 0.0625, 0.7493, 0.03125, 0.7493, 0.03125, 0.7688, 0.0625, 0.7688, 0.0625, 0.7688, 0.03125, 0.7688, 0.03125, 0.7933, 0.0625, 0.7933, 0.0625, 0.7933, 0.03125, 0.7933, 0.03125, 0.813, 0.0625, 0.813, 0.0625, 0.813, 0.03125, 0.813, 0.03125, 0.8287, 0.0625, 0.8287, 0.09375, 0.7493, 0.0625, 0.7493, 0.0625, 0.7688, 0.09375, 0.7688, 0.09375, 0.7688, 0.0625, 0.7688, 0.0625, 0.7933, 0.09375, 0.7933, 0.09375, 0.7933, 0.0625, 0.7933, 0.0625, 0.813, 0.09375, 0.813, 0.09375, 0.813, 0.0625, 0.813, 0.0625, 0.8287, 0.09375, 0.8287, 0.125, 0.7493, 0.09375, 0.7493, 0.09375, 0.7688, 0.125, 0.7688, 0.125, 0.7688, 0.09375, 0.7688, 0.09375, 0.7933, 0.125, 0.7933, 0.125, 0.7933, 0.09375, 0.7933, 0.09375, 0.813, 0.125, 0.813, 0.125, 0.813, 0.09375, 0.813, 0.09375, 0.8287, 0.125, 0.8287, 0.1562, 0.7493, 0.125, 0.7493, 0.125, 0.7688, 0.1562, 0.7688, 0.1562, 0.7688, 0.125, 0.7688, 0.125, 0.7933, 0.1562, 0.7933, 0.1562, 0.7933, 0.125, 0.7933, 0.125, 0.813, 0.1562, 0.813, 0.1562, 0.813, 0.125, 0.813, 0.125, 0.8287, 0.1562, 0.8287, 0.1875, 0.7493, 0.1562, 0.7493, 0.1562, 0.7688, 0.1875, 0.7688, 0.1875, 0.7688, 0.1562, 0.7688, 0.1562, 0.7933, 0.1875, 0.7933, 0.1875, 0.7933, 0.1562, 0.7933, 0.1562, 0.813, 0.1875, 0.813, 0.1875, 0.813, 0.1562, 0.813, 0.1562, 0.8287, 0.1875, 0.8287, 0.2188, 0.7493, 0.1875, 0.7493, 0.1875, 0.7688, 0.2188, 0.7688, 0.2188, 0.7688, 0.1875, 0.7688, 0.1875, 0.7933, 0.2188, 0.7933, 0.2188, 0.7933, 0.1875, 0.7933, 0.1875, 0.813, 0.2188, 0.813, 0.2188, 0.813, 0.1875, 0.813, 0.1875, 0.8287, 0.2188, 0.8287, 0.25, 0.7493, 0.2188, 0.7493, 0.2188, 0.7688, 0.25, 0.7688, 0.25, 0.7688, 0.2188, 0.7688, 0.2188, 0.7933, 0.25, 0.7933, 0.25, 0.7933, 0.2188, 0.7933, 0.2188, 0.813, 0.25, 0.813, 0.25, 0.813, 0.2188, 0.813, 0.2188, 0.8287, 0.25, 0.8287, 0.2812, 0.7493, 0.25, 0.7493, 0.25, 0.7688, 0.2812, 0.7688, 0.2812, 0.7688, 0.25, 0.7688, 0.25, 0.7933, 0.2812, 0.7933, 0.2812, 0.7933, 0.25, 0.7933, 0.25, 0.813, 0.2812, 0.813, 0.2812, 0.813, 0.25, 0.813, 0.25, 0.8287, 0.2812, 0.8287, 0.3125, 0.7493, 0.2812, 0.7493, 0.2812, 0.7688, 0.3125, 0.7688, 0.3125, 0.7688, 0.2812, 0.7688, 0.2812, 0.7933, 0.3125, 0.7933, 0.3125, 0.7933, 0.2812, 0.7933, 0.2812, 0.813, 0.3125, 0.813, 0.3125, 0.813, 0.2812, 0.813, 0.2812, 0.8287, 0.3125, 0.8287, 0.3437, 0.7493, 0.3125, 0.7493, 0.3125, 0.7688, 0.3438, 0.7688, 0.3438, 0.7688, 0.3125, 0.7688, 0.3125, 0.7933, 0.3438, 0.7933, 0.3438, 0.7933, 0.3125, 0.7933, 0.3125, 0.813, 0.3437, 0.813, 0.3437, 0.813, 0.3125, 0.813, 0.3125, 0.8287, 0.3438, 0.8287, 0.375, 0.7493, 0.3438, 0.7493, 0.3438, 0.7688, 0.375, 0.7688, 0.375, 0.7688, 0.3438, 0.7688, 0.3438, 0.7933, 0.375, 0.7933, 0.375, 0.7933, 0.3438, 0.7933, 0.3437, 0.813, 0.375, 0.813, 0.375, 0.813, 0.3437, 0.813, 0.3438, 0.8287, 0.375, 0.8287, 0.4062, 0.7493, 0.375, 0.7493, 0.375, 0.7688, 0.4062, 0.7688, 0.4062, 0.7688, 0.375, 0.7688, 0.375, 0.7933, 0.4062, 0.7933, 0.4062, 0.7933, 0.375, 0.7933, 0.375, 0.813, 0.4062, 0.813, 0.4062, 0.813, 0.375, 0.813, 0.375, 0.8287, 0.4062, 0.8287, 0.4375, 0.7493, 0.4062, 0.7493, 0.4062, 0.7688, 0.4375, 0.7688, 0.4375, 0.7688, 0.4062, 0.7688, 0.4062, 0.7933, 0.4375, 0.7933, 0.4375, 0.7933, 0.4062, 0.7933, 0.4062, 0.813, 0.4375, 0.813, 0.4375, 0.813, 0.4062, 0.813, 0.4062, 0.8287, 0.4375, 0.8287, 0.4688, 0.7493, 0.4375, 0.7493, 0.4375, 0.7688, 0.4687, 0.7688, 0.4687, 0.7688, 0.4375, 0.7688, 0.4375, 0.7933, 0.4688, 0.7933, 0.4688, 0.7933, 0.4375, 0.7933, 0.4375, 0.813, 0.4688, 0.813, 0.4688, 0.813, 0.4375, 0.813, 0.4375, 0.8287, 0.4688, 0.8287, 0.5, 0.7493, 0.4688, 0.7493, 0.4687, 0.7688, 0.5, 0.7688, 0.5, 0.7688, 0.4687, 0.7688, 0.4688, 0.7933, 0.5, 0.7933, 0.5, 0.7933, 0.4688, 0.7933, 0.4688, 0.813, 0.5, 0.813, 0.5, 0.813, 0.4688, 0.813, 0.4688, 0.8287, 0.5, 0.8287, 0.5312, 0.7493, 0.5, 0.7493, 0.5, 0.7688, 0.5313, 0.7688, 0.5313, 0.7688, 0.5, 0.7688, 0.5, 0.7933, 0.5312, 0.7933, 0.5312, 0.7933, 0.5, 0.7933, 0.5, 0.813, 0.5312, 0.813, 0.5312, 0.813, 0.5, 0.813, 0.5, 0.8287, 0.5312, 0.8287, 0.5625, 0.7493, 0.5312, 0.7493, 0.5313, 0.7688, 0.5625, 0.7688, 0.5625, 0.7688, 0.5313, 0.7688, 0.5312, 0.7933, 0.5625, 0.7933, 0.5625, 0.7933, 0.5312, 0.7933, 0.5312, 0.813, 0.5625, 0.813, 0.5625, 0.813, 0.5312, 0.813, 0.5312, 0.8287, 0.5625, 0.8287, 0.5938, 0.7493, 0.5625, 0.7493, 0.5625, 0.7688, 0.5938, 0.7688, 0.5938, 0.7688, 0.5625, 0.7688, 0.5625, 0.7933, 0.5938, 0.7933, 0.5938, 0.7933, 0.5625, 0.7933, 0.5625, 0.813, 0.5938, 0.813, 0.5938, 0.813, 0.5625, 0.813, 0.5625, 0.8287, 0.5938, 0.8287, 0.625, 0.7493, 0.5938, 0.7493, 0.5938, 0.7688, 0.625, 0.7688, 0.625, 0.7688, 0.5938, 0.7688, 0.5938, 0.7933, 0.625, 0.7933, 0.625, 0.7933, 0.5938, 0.7933, 0.5938, 0.813, 0.625, 0.813, 0.625, 0.813, 0.5938, 0.813, 0.5938, 0.8287, 0.625, 0.8287, 0.6562, 0.7493, 0.625, 0.7493, 0.625, 0.7688, 0.6562, 0.7688, 0.6562, 0.7688, 0.625, 0.7688, 0.625, 0.7933, 0.6562, 0.7933, 0.6562, 0.7933, 0.625, 0.7933, 0.625, 0.813, 0.6562, 0.813, 0.6562, 0.813, 0.625, 0.813, 0.625, 0.8287, 0.6562, 0.8287, 0.6875, 0.7493, 0.6562, 0.7493, 0.6562, 0.7688, 0.6875, 0.7688, 0.6875, 0.7688, 0.6562, 0.7688, 0.6562, 0.7933, 0.6875, 0.7933, 0.6875, 0.7933, 0.6562, 0.7933, 0.6562, 0.813, 0.6875, 0.813, 0.6875, 0.813, 0.6562, 0.813, 0.6562, 0.8287, 0.6875, 0.8287, 0.7188, 0.7493, 0.6875, 0.7493, 0.6875, 0.7688, 0.7188, 0.7688, 0.7188, 0.7688, 0.6875, 0.7688, 0.6875, 0.7933, 0.7188, 0.7933, 0.7188, 0.7933, 0.6875, 0.7933, 0.6875, 0.813, 0.7188, 0.813, 0.7188, 0.813, 0.6875, 0.813, 0.6875, 0.8287, 0.7188, 0.8287, 0.75, 0.7493, 0.7188, 0.7493, 0.7188, 0.7688, 0.75, 0.7688, 0.75, 0.7688, 0.7188, 0.7688, 0.7188, 0.7933, 0.75, 0.7933, 0.75, 0.7933, 0.7188, 0.7933, 0.7188, 0.813, 0.75, 0.813, 0.75, 0.813, 0.7188, 0.813, 0.7188, 0.8287, 0.75, 0.8287, 0.7812, 0.7493, 0.75, 0.7493, 0.75, 0.7688, 0.7812, 0.7688, 0.7812, 0.7688, 0.75, 0.7688, 0.75, 0.7933, 0.7812, 0.7933, 0.7812, 0.7933, 0.75, 0.7933, 0.75, 0.813, 0.7812, 0.813, 0.7812, 0.813, 0.75, 0.813, 0.75, 0.8287, 0.7812, 0.8287, 0.8125, 0.7493, 0.7812, 0.7493, 0.7812, 0.7688, 0.8125, 0.7688, 0.8125, 0.7688, 0.7812, 0.7688, 0.7812, 0.7933, 0.8125, 0.7933, 0.8125, 0.7933, 0.7812, 0.7933, 0.7812, 0.813, 0.8125, 0.813, 0.8125, 0.813, 0.7812, 0.813, 0.7812, 0.8287, 0.8125, 0.8287, 0.8438, 0.7493, 0.8125, 0.7493, 0.8125, 0.7688, 0.8438, 0.7688, 0.8438, 0.7688, 0.8125, 0.7688, 0.8125, 0.7933, 0.8437, 0.7933, 0.8437, 0.7933, 0.8125, 0.7933, 0.8125, 0.813, 0.8438, 0.813, 0.8438, 0.813, 0.8125, 0.813, 0.8125, 0.8287, 0.8438, 0.8287, 0.875, 0.7493, 0.8438, 0.7493, 0.8438, 0.7688, 0.875, 0.7688, 0.875, 0.7688, 0.8438, 0.7688, 0.8437, 0.7933, 0.875, 0.7933, 0.875, 0.7933, 0.8437, 0.7933, 0.8438, 0.813, 0.875, 0.813, 0.875, 0.813, 0.8438, 0.813, 0.8438, 0.8287, 0.875, 0.8287, 0.9062, 0.7493, 0.875, 0.7493, 0.875, 0.7688, 0.9063, 0.7688, 0.9063, 0.7688, 0.875, 0.7688, 0.875, 0.7933, 0.9062, 0.7933, 0.9062, 0.7933, 0.875, 0.7933, 0.875, 0.813, 0.9062, 0.813, 0.9062, 0.813, 0.875, 0.813, 0.875, 0.8287, 0.9062, 0.8287, 0.9375, 0.7493, 0.9062, 0.7493, 0.9063, 0.7688, 0.9375, 0.7688, 0.9375, 0.7688, 0.9063, 0.7688, 0.9062, 0.7933, 0.9375, 0.7933, 0.9375, 0.7933, 0.9062, 0.7933, 0.9062, 0.813, 0.9375, 0.813, 0.9375, 0.813, 0.9062, 0.813, 0.9062, 0.8287, 0.9375, 0.8287, 0.9688, 0.7493, 0.9375, 0.7493, 0.9375, 0.7688, 0.9688, 0.7688, 0.9688, 0.7688, 0.9375, 0.7688, 0.9375, 0.7933, 0.9687, 0.7933, 0.9687, 0.7933, 0.9375, 0.7933, 0.9375, 0.813, 0.9687, 0.813, 0.9687, 0.813, 0.9375, 0.813, 0.9375, 0.8287, 0.9688, 0.8287, 1.0, 0.7493, 0.9688, 0.7493, 0.9688, 0.7688, 0.9997, 0.7688, 0.9997, 0.7688, 0.9688, 0.7688, 0.9687, 0.7933, 0.9987, 0.7933, 0.9987, 0.7933, 0.9687, 0.7933, 0.9687, 0.813, 0.9997, 0.813, 0.9997, 0.813, 0.9687, 0.813, 0.9688, 0.8287, 1.0, 0.8287, 1.0, 0.5, 0.9688, 0.5, 0.9688, 0.7493, 1.0, 0.7493, 0.03125, 0.8417, 0.0, 0.8417, -0.0005738, 0.8598, 0.03125, 0.8598, 0.03125, 0.8598, -0.0005738, 0.8598, 0.0, 0.8823, 0.03125, 0.8823, 0.03125, 0.8823, 0.0, 0.8823, -0.001078, 0.9029, 0.03125, 0.9029, 0.03125, 0.9029, -0.001078, 0.9029, 0.0, 0.9195, 0.03125, 0.9195, 0.0625, 0.8417, 0.03125, 0.8417, 0.03125, 0.8598, 0.0625, 0.8598, 0.0625, 0.8598, 0.03125, 0.8598, 0.03125, 0.8823, 0.0625, 0.8823, 0.0625, 0.8823, 0.03125, 0.8823, 0.03125, 0.9029, 0.0625, 0.9029, 0.0625, 0.9029, 0.03125, 0.9029, 0.03125, 0.9195, 0.0625, 0.9195, 0.09375, 0.8417, 0.0625, 0.8417, 0.0625, 0.8598, 0.09375, 0.8598, 0.09375, 0.8598, 0.0625, 0.8598, 0.0625, 0.8823, 0.09375, 0.8823, 0.09375, 0.8823, 0.0625, 0.8823, 0.0625, 0.9029, 0.09375, 0.9029, 0.09375, 0.9029, 0.0625, 0.9029, 0.0625, 0.9195, 0.09375, 0.9195, 0.125, 0.8417, 0.09375, 0.8417, 0.09375, 0.8598, 0.125, 0.8598, 0.125, 0.8598, 0.09375, 0.8598, 0.09375, 0.8823, 0.125, 0.8823, 0.125, 0.8823, 0.09375, 0.8823, 0.09375, 0.9029, 0.125, 0.9029, 0.125, 0.9029, 0.09375, 0.9029, 0.09375, 0.9195, 0.125, 0.9195, 0.1562, 0.8417, 0.125, 0.8417, 0.125, 0.8598, 0.1562, 0.8598, 0.1562, 0.8598, 0.125, 0.8598, 0.125, 0.8823, 0.1563, 0.8823, 0.1563, 0.8823, 0.125, 0.8823, 0.125, 0.9029, 0.1562, 0.9029, 0.1562, 0.9029, 0.125, 0.9029, 0.125, 0.9195, 0.1563, 0.9195, 0.1875, 0.8417, 0.1562, 0.8417, 0.1562, 0.8598, 0.1875, 0.8598, 0.1875, 0.8598, 0.1562, 0.8598, 0.1563, 0.8823, 0.1875, 0.8823, 0.1875, 0.8823, 0.1563, 0.8823, 0.1562, 0.9029, 0.1875, 0.9029, 0.1875, 0.9029, 0.1562, 0.9029, 0.1563, 0.9195, 0.1875, 0.9195, 0.2188, 0.8417, 0.1875, 0.8417, 0.1875, 0.8598, 0.2188, 0.8598, 0.2188, 0.8598, 0.1875, 0.8598, 0.1875, 0.8823, 0.2188, 0.8823, 0.2188, 0.8823, 0.1875, 0.8823, 0.1875, 0.9029, 0.2188, 0.9029, 0.2188, 0.9029, 0.1875, 0.9029, 0.1875, 0.9195, 0.2188, 0.9195, 0.25, 0.8417, 0.2188, 0.8417, 0.2188, 0.8598, 0.25, 0.8598, 0.25, 0.8598, 0.2188, 0.8598, 0.2188, 0.8823, 0.25, 0.8823, 0.25, 0.8823, 0.2188, 0.8823, 0.2188, 0.9029, 0.25, 0.9029, 0.25, 0.9029, 0.2188, 0.9029, 0.2188, 0.9195, 0.25, 0.9195, 0.2812, 0.8417, 0.25, 0.8417, 0.25, 0.8598, 0.2812, 0.8598, 0.2812, 0.8598, 0.25, 0.8598, 0.25, 0.8823, 0.2812, 0.8823, 0.2812, 0.8823, 0.25, 0.8823, 0.25, 0.9029, 0.2812, 0.9029, 0.2812, 0.9029, 0.25, 0.9029, 0.25, 0.9195, 0.2812, 0.9195, 0.3125, 0.8417, 0.2812, 0.8417, 0.2812, 0.8598, 0.3125, 0.8598, 0.3125, 0.8598, 0.2812, 0.8598, 0.2812, 0.8823, 0.3125, 0.8823, 0.3125, 0.8823, 0.2812, 0.8823, 0.2812, 0.9029, 0.3125, 0.9029, 0.3125, 0.9029, 0.2812, 0.9029, 0.2812, 0.9195, 0.3125, 0.9195, 0.3438, 0.8417, 0.3125, 0.8417, 0.3125, 0.8598, 0.3438, 0.8598, 0.3438, 0.8598, 0.3125, 0.8598, 0.3125, 0.8823, 0.3438, 0.8823, 0.3438, 0.8823, 0.3125, 0.8823, 0.3125, 0.9029, 0.3438, 0.9029, 0.3438, 0.9029, 0.3125, 0.9029, 0.3125, 0.9195, 0.3438, 0.9195, 0.375, 0.8417, 0.3438, 0.8417, 0.3438, 0.8598, 0.375, 0.8598, 0.375, 0.8598, 0.3438, 0.8598, 0.3438, 0.8823, 0.375, 0.8823, 0.375, 0.8823, 0.3438, 0.8823, 0.3438, 0.9029, 0.375, 0.9029, 0.375, 0.9029, 0.3438, 0.9029, 0.3438, 0.9195, 0.375, 0.9195, 0.4062, 0.8417, 0.375, 0.8417, 0.375, 0.8598, 0.4062, 0.8598, 0.4062, 0.8598, 0.375, 0.8598, 0.375, 0.8823, 0.4062, 0.8823, 0.4062, 0.8823, 0.375, 0.8823, 0.375, 0.9029, 0.4062, 0.9029, 0.4062, 0.9029, 0.375, 0.9029, 0.375, 0.9195, 0.4062, 0.9195, 0.4375, 0.8417, 0.4062, 0.8417, 0.4062, 0.8598, 0.4375, 0.8598, 0.4375, 0.8598, 0.4062, 0.8598, 0.4062, 0.8823, 0.4375, 0.8823, 0.4375, 0.8823, 0.4062, 0.8823, 0.4062, 0.9029, 0.4375, 0.9029, 0.4375, 0.9029, 0.4062, 0.9029, 0.4062, 0.9195, 0.4375, 0.9195, 0.4688, 0.8417, 0.4375, 0.8417, 0.4375, 0.8598, 0.4688, 0.8598, 0.4688, 0.8598, 0.4375, 0.8598, 0.4375, 0.8823, 0.4687, 0.8823, 0.4687, 0.8823, 0.4375, 0.8823, 0.4375, 0.9029, 0.4688, 0.9029, 0.4688, 0.9029, 0.4375, 0.9029, 0.4375, 0.9195, 0.4688, 0.9195, 0.5, 0.8417, 0.4688, 0.8417, 0.4688, 0.8598, 0.5, 0.8598, 0.5, 0.8598, 0.4688, 0.8598, 0.4687, 0.8823, 0.5, 0.8823, 0.5, 0.8823, 0.4687, 0.8823, 0.4688, 0.9029, 0.5, 0.9029, 0.5, 0.9029, 0.4688, 0.9029, 0.4688, 0.9195, 0.5, 0.9195, 0.5312, 0.8417, 0.5, 0.8417, 0.5, 0.8598, 0.5312, 0.8598, 0.5312, 0.8598, 0.5, 0.8598, 0.5, 0.8823, 0.5312, 0.8823, 0.5312, 0.8823, 0.5, 0.8823, 0.5, 0.9029, 0.5312, 0.9029, 0.5312, 0.9029, 0.5, 0.9029, 0.5, 0.9195, 0.5312, 0.9195, 0.5625, 0.8417, 0.5312, 0.8417, 0.5312, 0.8598, 0.5625, 0.8598, 0.5625, 0.8598, 0.5312, 0.8598, 0.5312, 0.8823, 0.5625, 0.8823, 0.5625, 0.8823, 0.5312, 0.8823, 0.5312, 0.9029, 0.5625, 0.9029, 0.5625, 0.9029, 0.5312, 0.9029, 0.5312, 0.9195, 0.5625, 0.9195, 0.5938, 0.8417, 0.5625, 0.8417, 0.5625, 0.8598, 0.5937, 0.8598, 0.5937, 0.8598, 0.5625, 0.8598, 0.5625, 0.8823, 0.5938, 0.8823, 0.5938, 0.8823, 0.5625, 0.8823, 0.5625, 0.9029, 0.5938, 0.9029, 0.5938, 0.9029, 0.5625, 0.9029, 0.5625, 0.9195, 0.5938, 0.9195, 0.625, 0.8417, 0.5938, 0.8417, 0.5937, 0.8598, 0.625, 0.8598, 0.625, 0.8598, 0.5937, 0.8598, 0.5938, 0.8823, 0.625, 0.8823, 0.625, 0.8823, 0.5938, 0.8823, 0.5938, 0.9029, 0.625, 0.9029, 0.625, 0.9029, 0.5938, 0.9029, 0.5938, 0.9195, 0.625, 0.9195, 0.6562, 0.8417, 0.625, 0.8417, 0.625, 0.8598, 0.6562, 0.8598, 0.6562, 0.8598, 0.625, 0.8598, 0.625, 0.8823, 0.6562, 0.8823, 0.6562, 0.8823, 0.625, 0.8823, 0.625, 0.9029, 0.6562, 0.9029, 0.6562, 0.9029, 0.625, 0.9029, 0.625, 0.9195, 0.6562, 0.9195, 0.6875, 0.8417, 0.6562, 0.8417, 0.6562, 0.8598, 0.6875, 0.8598, 0.6875, 0.8598, 0.6562, 0.8598, 0.6562, 0.8823, 0.6875, 0.8823, 0.6875, 0.8823, 0.6562, 0.8823, 0.6562, 0.9029, 0.6875, 0.9029, 0.6875, 0.9029, 0.6562, 0.9029, 0.6562, 0.9195, 0.6875, 0.9195, 0.7188, 0.8417, 0.6875, 0.8417, 0.6875, 0.8598, 0.7188, 0.8598, 0.7188, 0.8598, 0.6875, 0.8598, 0.6875, 0.8823, 0.7188, 0.8823, 0.7188, 0.8823, 0.6875, 0.8823, 0.6875, 0.9029, 0.7188, 0.9029, 0.7188, 0.9029, 0.6875, 0.9029, 0.6875, 0.9195, 0.7188, 0.9195, 0.75, 0.8417, 0.7188, 0.8417, 0.7188, 0.8598, 0.75, 0.8598, 0.75, 0.8598, 0.7188, 0.8598, 0.7188, 0.8823, 0.75, 0.8823, 0.75, 0.8823, 0.7188, 0.8823, 0.7188, 0.9029, 0.75, 0.9029, 0.75, 0.9029, 0.7188, 0.9029, 0.7188, 0.9195, 0.75, 0.9195, 0.7812, 0.8417, 0.75, 0.8417, 0.75, 0.8598, 0.7812, 0.8598, 0.7812, 0.8598, 0.75, 0.8598, 0.75, 0.8823, 0.7812, 0.8823, 0.7812, 0.8823, 0.75, 0.8823, 0.75, 0.9029, 0.7812, 0.9029, 0.7812, 0.9029, 0.75, 0.9029, 0.75, 0.9195, 0.7812, 0.9195, 0.8125, 0.8417, 0.7812, 0.8417, 0.7812, 0.8598, 0.8125, 0.8598, 0.8125, 0.8598, 0.7812, 0.8598, 0.7812, 0.8823, 0.8125, 0.8823, 0.8125, 0.8823, 0.7812, 0.8823, 0.7812, 0.9029, 0.8125, 0.9029, 0.8125, 0.9029, 0.7812, 0.9029, 0.7812, 0.9195, 0.8125, 0.9195, 0.8438, 0.8417, 0.8125, 0.8417, 0.8125, 0.8598, 0.8438, 0.8598, 0.8438, 0.8598, 0.8125, 0.8598, 0.8125, 0.8823, 0.8438, 0.8823, 0.8438, 0.8823, 0.8125, 0.8823, 0.8125, 0.9029, 0.8438, 0.9029, 0.8438, 0.9029, 0.8125, 0.9029, 0.8125, 0.9195, 0.8438, 0.9195, 0.875, 0.8417, 0.8438, 0.8417, 0.8438, 0.8598, 0.875, 0.8598, 0.875, 0.8598, 0.8438, 0.8598, 0.8438, 0.8823, 0.875, 0.8823, 0.875, 0.8823, 0.8438, 0.8823, 0.8438, 0.9029, 0.875, 0.9029, 0.875, 0.9029, 0.8438, 0.9029, 0.8438, 0.9195, 0.875, 0.9195, 0.9062, 0.8417, 0.875, 0.8417, 0.875, 0.8598, 0.9062, 0.8598, 0.9062, 0.8598, 0.875, 0.8598, 0.875, 0.8823, 0.9062, 0.8823, 0.9062, 0.8823, 0.875, 0.8823, 0.875, 0.9029, 0.9062, 0.9029, 0.9062, 0.9029, 0.875, 0.9029, 0.875, 0.9195, 0.9062, 0.9195, 0.9375, 0.8417, 0.9062, 0.8417, 0.9062, 0.8598, 0.9375, 0.8598, 0.9375, 0.8598, 0.9062, 0.8598, 0.9062, 0.8823, 0.9375, 0.8823, 0.9375, 0.8823, 0.9062, 0.8823, 0.9062, 0.9029, 0.9375, 0.9029, 0.9375, 0.9029, 0.9062, 0.9029, 0.9062, 0.9195, 0.9375, 0.9195, 0.9688, 0.8417, 0.9375, 0.8417, 0.9375, 0.8598, 0.9688, 0.8598, 0.9688, 0.8598, 0.9375, 0.8598, 0.9375, 0.8823, 0.9688, 0.8823, 0.9688, 0.8823, 0.9375, 0.8823, 0.9375, 0.9029, 0.9688, 0.9029, 0.9688, 0.9029, 0.9375, 0.9029, 0.9375, 0.9195, 0.9688, 0.9195, 1.0, 0.8417, 0.9688, 0.8417, 0.9688, 0.8598, 1.001, 0.8598, 1.001, 0.8598, 0.9688, 0.8598, 0.9688, 0.8823, 1.0, 0.8823, 1.0, 0.8823, 0.9688, 0.8823, 0.9688, 0.9029, 1.001, 0.9029, 1.001, 0.9029, 0.9688, 0.9029, 0.9688, 0.9195, 1.0, 0.9195, 0.03125, 0.9195, 0.0, 0.9195, 0.0, 1.0, 0.03125, 1.0])
me_cylinder_001.use_remesh_fix_poles = True
me_cylinder_001.use_remesh_preserve_attributes = False
me_cylinder_001.update()

# ---- objects
ob_cylinder = bpy.data.objects.new('Cylinder', me_cylinder_001)

# ---- transforms, parenting, visibility, modifiers, constraints
ob_cylinder.location = (-2.851, 0.5461, 0.367)
_m = ob_cylinder.modifiers.new('Auto Smooth', 'NODES')
_m.node_group = ng_auto_smooth
_gi = [s.identifier for s in ng_auto_smooth.interface.items_tree if s.item_type == 'SOCKET' and s.in_out == 'INPUT']
_m[_gi[1]] = 0.5236  # Angle

# ---- collection membership
col_collection.objects.link(ob_cylinder)

# ---- scene / render settings (as saved in the file)
scene.frame_start = 1; scene.frame_end = 250; scene.frame_set(1)
scene.render.engine = 'BLENDER_EEVEE_NEXT'
scene.cycles.sampling_pattern = 'TABULATED_SOBOL'
scene.cycles.use_light_tree = False
scene.view_settings.view_transform = 'Filmic'
bpy.context.view_layer.update()

# ---- added for rendering (the .blend has no active camera and no usable light): camera, sun
cam_auto = bpy.data.cameras.new('AutoCamera')
cam_auto.lens = 50.0
cam_auto.sensor_width = 36.0
cam_auto.clip_end = 1000.0
ob_auto_camera = bpy.data.objects.new('AutoCamera', cam_auto)
scene.collection.objects.link(ob_auto_camera)
ob_auto_camera.location = (7.42807, -8.95427, 9.64136)
ob_auto_camera.rotation_euler = (1.09748, -7.21219e-08, 0.694738)
scene.camera = ob_auto_camera
light_auto_sun = bpy.data.lights.new('AutoSun', 'SUN')
light_auto_sun.energy = 3.0
light_auto_sun.angle = 0.0523599
ob_auto_sun = bpy.data.objects.new('AutoSun', light_auto_sun)
scene.collection.objects.link(ob_auto_sun)
ob_auto_sun.rotation_euler = (0.872665, 0.174533, 0.523599)
bpy.context.view_layer.update()
